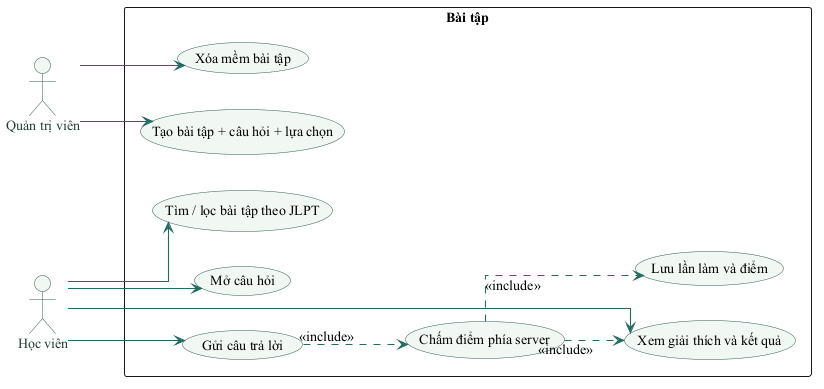

The diagram above was rendered by PlantUML. Its source (embedded in the PNG):
@startuml
skinparam backgroundColor #FFFFFF
skinparam defaultFontName "Times New Roman"
skinparam defaultFontSize 14
skinparam shadowing false
skinparam ArrowColor #236B61
skinparam ArrowThickness 1.1
skinparam BorderColor #315C55
skinparam ActorBorderColor #315C55
skinparam ActorFontColor #203D39
skinparam UsecaseBorderColor #315C55
skinparam UsecaseBackgroundColor #F1F7F3
skinparam ComponentBorderColor #315C55
skinparam ComponentBackgroundColor #F1F7F3
skinparam ClassBorderColor #315C55
skinparam ClassBackgroundColor #F8FAF8
skinparam DatabaseBorderColor #315C55
skinparam DatabaseBackgroundColor #F1F7F3
skinparam linetype ortho
left to right direction
actor "Học viên" as U
actor "Quản trị viên" as A
rectangle "Bài tập" {
  usecase "Tìm / lọc bài tập theo JLPT" as List
  usecase "Mở câu hỏi" as Open
  usecase "Gửi câu trả lời" as Submit
  usecase "Chấm điểm phía server" as Score
  usecase "Xem giải thích và kết quả" as Result
  usecase "Lưu lần làm và điểm" as Save
  usecase "Tạo bài tập + câu hỏi + lựa chọn" as Create
  usecase "Xóa mềm bài tập" as Delete
}
U --> List
U --> Open
U --> Submit
U --> Result
A --> Create
A --> Delete
Submit ..> Score : <<include>>
Score ..> Save : <<include>>
Score ..> Result : <<include>>
@enduml